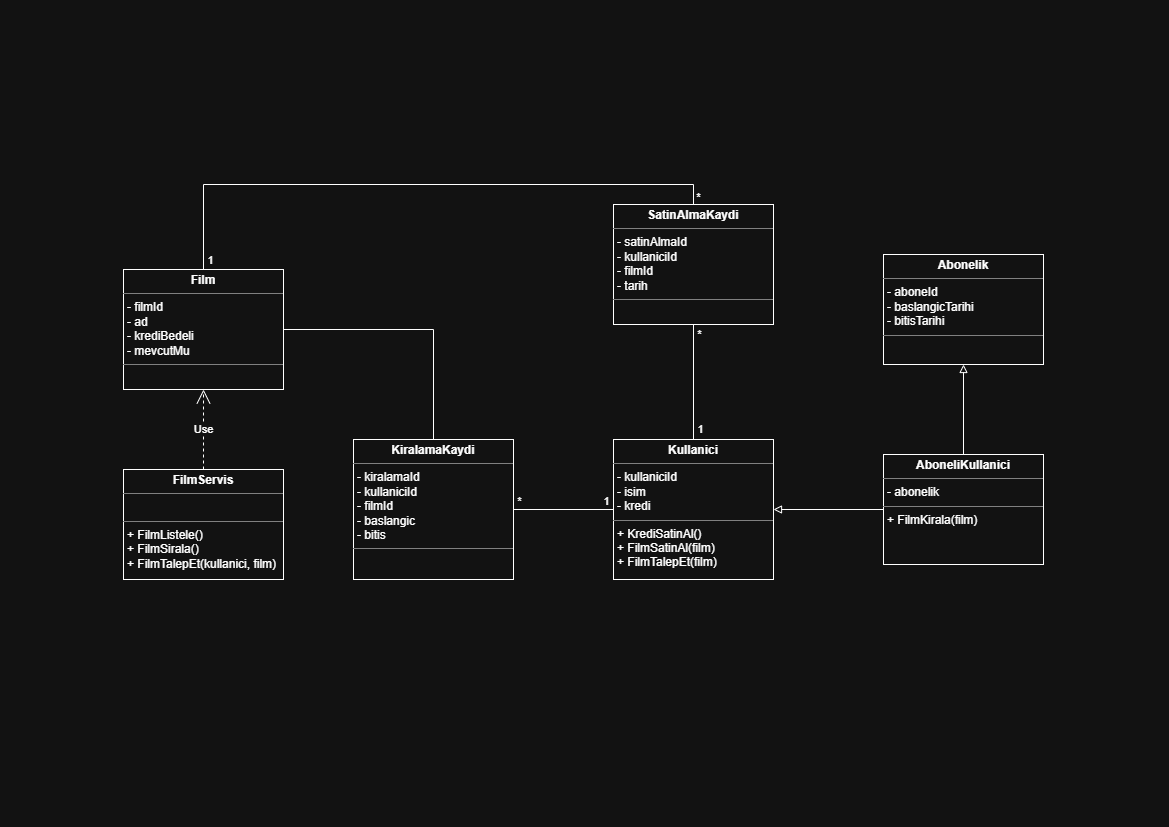

The diagram above was exported from draw.io. Its source (the exported page's mxGraphModel, read from the mxfile embedded in the PNG):
<mxGraphModel dx="1737" dy="935" grid="0" gridSize="10" guides="1" tooltips="1" connect="1" arrows="1" fold="1" page="1" pageScale="1" pageWidth="1169" pageHeight="827" background="light-dark(#FFFFFF,#121212)" math="0" shadow="0">
  <root>
    <mxCell id="0" />
    <mxCell id="1" parent="0" />
    <mxCell id="BuyX_fet7tDQUGIORA5--17" style="edgeStyle=orthogonalEdgeStyle;rounded=0;orthogonalLoop=1;jettySize=auto;html=1;entryX=0.5;entryY=0;entryDx=0;entryDy=0;endArrow=none;endFill=0;exitX=0.5;exitY=0;exitDx=0;exitDy=0;" edge="1" parent="1" source="BuyX_fet7tDQUGIORA5--3" target="BuyX_fet7tDQUGIORA5--6">
      <mxGeometry relative="1" as="geometry" />
    </mxCell>
    <mxCell id="BuyX_fet7tDQUGIORA5--24" value="1" style="edgeLabel;html=1;align=center;verticalAlign=middle;resizable=0;points=[];" vertex="1" connectable="0" parent="BuyX_fet7tDQUGIORA5--17">
      <mxGeometry x="-0.9503" y="1" relative="1" as="geometry">
        <mxPoint x="7" y="5" as="offset" />
      </mxGeometry>
    </mxCell>
    <mxCell id="BuyX_fet7tDQUGIORA5--26" value="*" style="edgeLabel;html=1;align=center;verticalAlign=middle;resizable=0;points=[];" vertex="1" connectable="0" parent="BuyX_fet7tDQUGIORA5--17">
      <mxGeometry x="0.9718" y="1" relative="1" as="geometry">
        <mxPoint x="3" as="offset" />
      </mxGeometry>
    </mxCell>
    <mxCell id="BuyX_fet7tDQUGIORA5--18" style="edgeStyle=orthogonalEdgeStyle;rounded=0;orthogonalLoop=1;jettySize=auto;html=1;entryX=0.5;entryY=0;entryDx=0;entryDy=0;endArrow=none;endFill=0;" edge="1" parent="1" source="BuyX_fet7tDQUGIORA5--3" target="BuyX_fet7tDQUGIORA5--7">
      <mxGeometry relative="1" as="geometry" />
    </mxCell>
    <mxCell id="BuyX_fet7tDQUGIORA5--3" value="&lt;p style=&quot;margin:0px;margin-top:4px;text-align:center;&quot;&gt;&lt;b&gt;Film&lt;/b&gt;&lt;/p&gt;&lt;hr size=&quot;1&quot; style=&quot;border-style:solid;&quot;&gt;&lt;p style=&quot;margin:0px;margin-left:4px;&quot;&gt;- filmId&lt;/p&gt;&lt;p style=&quot;margin:0px;margin-left:4px;&quot;&gt;- ad&lt;/p&gt;&lt;p style=&quot;margin:0px;margin-left:4px;&quot;&gt;- krediBedeli&lt;/p&gt;&lt;p style=&quot;margin:0px;margin-left:4px;&quot;&gt;- mevcutMu&lt;/p&gt;&lt;hr size=&quot;1&quot; style=&quot;border-style:solid;&quot;&gt;&lt;p style=&quot;margin:0px;margin-left:4px;&quot;&gt;&lt;br&gt;&lt;/p&gt;" style="verticalAlign=top;align=left;overflow=fill;html=1;whiteSpace=wrap;" vertex="1" parent="1">
      <mxGeometry x="124" y="269" width="160" height="120" as="geometry" />
    </mxCell>
    <mxCell id="BuyX_fet7tDQUGIORA5--4" value="&lt;p style=&quot;margin:0px;margin-top:4px;text-align:center;&quot;&gt;&lt;b&gt;Kullanici&lt;/b&gt;&lt;/p&gt;&lt;hr size=&quot;1&quot; style=&quot;border-style:solid;&quot;&gt;&lt;p style=&quot;margin:0px;margin-left:4px;&quot;&gt;- kullaniciId&lt;/p&gt;&lt;p style=&quot;margin:0px;margin-left:4px;&quot;&gt;- isim&lt;/p&gt;&lt;p style=&quot;margin:0px;margin-left:4px;&quot;&gt;- kredi&lt;/p&gt;&lt;hr size=&quot;1&quot; style=&quot;border-style:solid;&quot;&gt;&lt;p style=&quot;margin:0px;margin-left:4px;&quot;&gt;+ KrediSatinAl()&lt;/p&gt;&lt;p style=&quot;margin:0px;margin-left:4px;&quot;&gt;+ FilmSatinAl(film)&lt;/p&gt;&lt;p style=&quot;margin:0px;margin-left:4px;&quot;&gt;+ FilmTalepEt(film)&lt;/p&gt;" style="verticalAlign=top;align=left;overflow=fill;html=1;whiteSpace=wrap;" vertex="1" parent="1">
      <mxGeometry x="614" y="439" width="160" height="140" as="geometry" />
    </mxCell>
    <mxCell id="BuyX_fet7tDQUGIORA5--5" value="&lt;p style=&quot;margin:0px;margin-top:4px;text-align:center;&quot;&gt;&lt;b&gt;Abonelik&lt;/b&gt;&lt;/p&gt;&lt;hr size=&quot;1&quot; style=&quot;border-style:solid;&quot;&gt;&lt;p style=&quot;margin:0px;margin-left:4px;&quot;&gt;- aboneId&lt;/p&gt;&lt;p style=&quot;margin:0px;margin-left:4px;&quot;&gt;- baslangicTarihi&lt;br&gt;&lt;/p&gt;&lt;p style=&quot;margin:0px;margin-left:4px;&quot;&gt;- bitisTarihi&lt;/p&gt;&lt;hr size=&quot;1&quot; style=&quot;border-style:solid;&quot;&gt;&lt;p style=&quot;margin:0px;margin-left:4px;&quot;&gt;&lt;br&gt;&lt;/p&gt;" style="verticalAlign=top;align=left;overflow=fill;html=1;whiteSpace=wrap;" vertex="1" parent="1">
      <mxGeometry x="884" y="254" width="160" height="110" as="geometry" />
    </mxCell>
    <mxCell id="BuyX_fet7tDQUGIORA5--16" style="edgeStyle=orthogonalEdgeStyle;rounded=0;orthogonalLoop=1;jettySize=auto;html=1;entryX=0.5;entryY=0;entryDx=0;entryDy=0;endArrow=none;endFill=0;" edge="1" parent="1" source="BuyX_fet7tDQUGIORA5--6" target="BuyX_fet7tDQUGIORA5--4">
      <mxGeometry relative="1" as="geometry" />
    </mxCell>
    <mxCell id="BuyX_fet7tDQUGIORA5--22" value="1" style="edgeLabel;html=1;align=center;verticalAlign=middle;resizable=0;points=[];" vertex="1" connectable="0" parent="BuyX_fet7tDQUGIORA5--16">
      <mxGeometry x="0.8373" relative="1" as="geometry">
        <mxPoint x="6" y="-1" as="offset" />
      </mxGeometry>
    </mxCell>
    <mxCell id="BuyX_fet7tDQUGIORA5--23" value="*" style="edgeLabel;html=1;align=center;verticalAlign=middle;resizable=0;points=[];" vertex="1" connectable="0" parent="BuyX_fet7tDQUGIORA5--16">
      <mxGeometry x="-0.756" relative="1" as="geometry">
        <mxPoint x="5" y="-4" as="offset" />
      </mxGeometry>
    </mxCell>
    <mxCell id="BuyX_fet7tDQUGIORA5--6" value="&lt;p style=&quot;margin:0px;margin-top:4px;text-align:center;&quot;&gt;&lt;b&gt;SatinAlmaKaydi&lt;/b&gt;&lt;/p&gt;&lt;hr size=&quot;1&quot; style=&quot;border-style:solid;&quot;&gt;&lt;p style=&quot;margin:0px;margin-left:4px;&quot;&gt;- satinAlmaId&lt;/p&gt;&lt;p style=&quot;margin:0px;margin-left:4px;&quot;&gt;- kullaniciId&lt;br&gt;&lt;/p&gt;&lt;p style=&quot;margin:0px;margin-left:4px;&quot;&gt;- filmId&lt;/p&gt;&lt;p style=&quot;margin:0px;margin-left:4px;&quot;&gt;- tarih&lt;/p&gt;&lt;hr size=&quot;1&quot; style=&quot;border-style:solid;&quot;&gt;&lt;p style=&quot;margin:0px;margin-left:4px;&quot;&gt;&lt;br&gt;&lt;/p&gt;" style="verticalAlign=top;align=left;overflow=fill;html=1;whiteSpace=wrap;" vertex="1" parent="1">
      <mxGeometry x="614" y="204" width="160" height="120" as="geometry" />
    </mxCell>
    <mxCell id="BuyX_fet7tDQUGIORA5--19" value="" style="edgeStyle=orthogonalEdgeStyle;rounded=0;orthogonalLoop=1;jettySize=auto;html=1;endArrow=none;endFill=0;" edge="1" parent="1" source="BuyX_fet7tDQUGIORA5--7" target="BuyX_fet7tDQUGIORA5--4">
      <mxGeometry relative="1" as="geometry" />
    </mxCell>
    <mxCell id="BuyX_fet7tDQUGIORA5--20" value="1" style="edgeLabel;html=1;align=center;verticalAlign=middle;resizable=0;points=[];" vertex="1" connectable="0" parent="BuyX_fet7tDQUGIORA5--19">
      <mxGeometry x="0.8147" y="1" relative="1" as="geometry">
        <mxPoint x="2" y="-8" as="offset" />
      </mxGeometry>
    </mxCell>
    <mxCell id="BuyX_fet7tDQUGIORA5--21" value="*" style="edgeLabel;html=1;align=center;verticalAlign=middle;resizable=0;points=[];" vertex="1" connectable="0" parent="BuyX_fet7tDQUGIORA5--19">
      <mxGeometry x="-0.8587" relative="1" as="geometry">
        <mxPoint x="-2" y="-9" as="offset" />
      </mxGeometry>
    </mxCell>
    <mxCell id="BuyX_fet7tDQUGIORA5--7" value="&lt;p style=&quot;margin:0px;margin-top:4px;text-align:center;&quot;&gt;&lt;b&gt;KiralamaKaydi&lt;/b&gt;&lt;/p&gt;&lt;hr size=&quot;1&quot; style=&quot;border-style:solid;&quot;&gt;&lt;p style=&quot;margin:0px;margin-left:4px;&quot;&gt;- kiralamaId&lt;/p&gt;&lt;p style=&quot;margin:0px;margin-left:4px;&quot;&gt;- kullaniciId&lt;br&gt;&lt;/p&gt;&lt;p style=&quot;margin:0px;margin-left:4px;&quot;&gt;- filmId&lt;/p&gt;&lt;p style=&quot;margin:0px;margin-left:4px;&quot;&gt;- baslangic&lt;/p&gt;&lt;p style=&quot;margin:0px;margin-left:4px;&quot;&gt;- bitis&lt;/p&gt;&lt;hr size=&quot;1&quot; style=&quot;border-style:solid;&quot;&gt;&lt;p style=&quot;margin:0px;margin-left:4px;&quot;&gt;&lt;br&gt;&lt;/p&gt;" style="verticalAlign=top;align=left;overflow=fill;html=1;whiteSpace=wrap;" vertex="1" parent="1">
      <mxGeometry x="354" y="439" width="160" height="140" as="geometry" />
    </mxCell>
    <mxCell id="BuyX_fet7tDQUGIORA5--10" value="&lt;p style=&quot;margin:0px;margin-top:4px;text-align:center;&quot;&gt;&lt;b&gt;FilmServis&lt;/b&gt;&lt;/p&gt;&lt;hr size=&quot;1&quot; style=&quot;border-style:solid;&quot;&gt;&lt;p style=&quot;margin:0px;margin-left:4px;&quot;&gt;&lt;br&gt;&lt;/p&gt;&lt;hr size=&quot;1&quot; style=&quot;border-style:solid;&quot;&gt;&lt;p style=&quot;margin: 0px 0px 0px 4px;&quot;&gt;&lt;span style=&quot;background-color: transparent; color: light-dark(rgb(0, 0, 0), rgb(255, 255, 255));&quot;&gt;+ FilmListele()&lt;/span&gt;&lt;/p&gt;&lt;p style=&quot;margin: 0px 0px 0px 4px;&quot;&gt;+ FilmSirala()&lt;/p&gt;&lt;p style=&quot;margin: 0px 0px 0px 4px;&quot;&gt;+ FilmTalepEt(kullanici, film)&lt;/p&gt;" style="verticalAlign=top;align=left;overflow=fill;html=1;whiteSpace=wrap;" vertex="1" parent="1">
      <mxGeometry x="124" y="469" width="160" height="110" as="geometry" />
    </mxCell>
    <mxCell id="BuyX_fet7tDQUGIORA5--11" value="Use" style="endArrow=open;endSize=12;dashed=1;html=1;rounded=0;entryX=0.5;entryY=1;entryDx=0;entryDy=0;" edge="1" parent="1" source="BuyX_fet7tDQUGIORA5--10" target="BuyX_fet7tDQUGIORA5--3">
      <mxGeometry width="160" relative="1" as="geometry">
        <mxPoint x="204" y="269" as="sourcePoint" />
        <mxPoint x="204" y="279" as="targetPoint" />
      </mxGeometry>
    </mxCell>
    <mxCell id="BuyX_fet7tDQUGIORA5--14" value="" style="edgeStyle=orthogonalEdgeStyle;rounded=0;orthogonalLoop=1;jettySize=auto;html=1;endArrow=block;endFill=0;entryX=0.5;entryY=1;entryDx=0;entryDy=0;" edge="1" parent="1" source="BuyX_fet7tDQUGIORA5--13" target="BuyX_fet7tDQUGIORA5--5">
      <mxGeometry relative="1" as="geometry" />
    </mxCell>
    <mxCell id="BuyX_fet7tDQUGIORA5--15" value="" style="edgeStyle=orthogonalEdgeStyle;rounded=0;orthogonalLoop=1;jettySize=auto;html=1;endArrow=block;endFill=0;" edge="1" parent="1" source="BuyX_fet7tDQUGIORA5--13" target="BuyX_fet7tDQUGIORA5--4">
      <mxGeometry relative="1" as="geometry" />
    </mxCell>
    <mxCell id="BuyX_fet7tDQUGIORA5--13" value="&lt;p style=&quot;margin:0px;margin-top:4px;text-align:center;&quot;&gt;&lt;b&gt;AboneliKullanici&lt;/b&gt;&lt;/p&gt;&lt;hr size=&quot;1&quot; style=&quot;border-style:solid;&quot;&gt;&lt;p style=&quot;margin:0px;margin-left:4px;&quot;&gt;- abonelik&lt;/p&gt;&lt;hr size=&quot;1&quot; style=&quot;border-style:solid;&quot;&gt;&lt;p style=&quot;margin: 0px 0px 0px 4px;&quot;&gt;+ FilmKirala(film)&lt;/p&gt;" style="verticalAlign=top;align=left;overflow=fill;html=1;whiteSpace=wrap;" vertex="1" parent="1">
      <mxGeometry x="884" y="454" width="160" height="110" as="geometry" />
    </mxCell>
  </root>
</mxGraphModel>